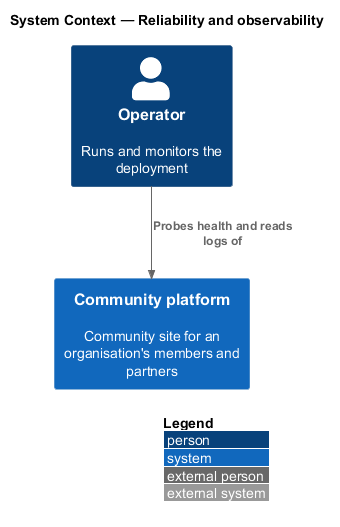

The diagram above was rendered by PlantUML. Its source (embedded in the PNG):
@startuml
!include <C4/C4_Context>
LAYOUT_WITH_LEGEND()
title System Context — Reliability and observability
Person(ops, "Operator", "Runs and monitors the deployment")
System(ftc, "Community platform", "Community site for an organisation's members and partners")
Rel(ops, ftc, "Probes health and reads logs of")
@enduml